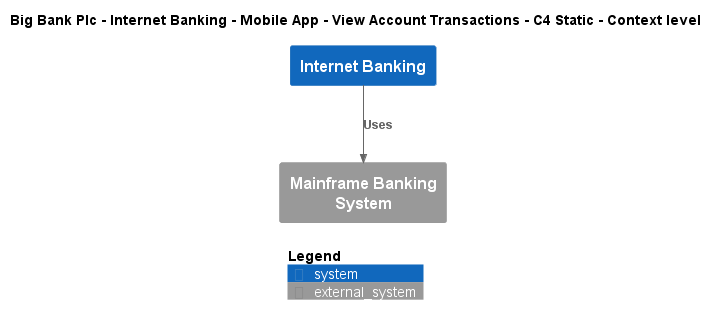

The diagram above was rendered by PlantUML. Its source (embedded in the PNG):
@startuml
!include ..\..\..\..\..\..\..\.c4s\C4_Context.puml

AddElementTag("c4interflow:lifecycle:new", $bgColor=green, $fontColor=#ffffff, $borderColor=green, $shadowing="False")
AddElementTag("c4interflow:lifecycle:changed", $bgColor=orange, $fontColor=#ffffff, $borderColor=orange, $shadowing="False")
AddElementTag("c4interflow:lifecycle:removed", $bgColor=red, $fontColor=#ffffff, $borderColor=red, $shadowing="False")

AddRelTag("c4interflow:lifecycle:new", $textColor=green, $lineColor=green)
AddRelTag("c4interflow:lifecycle:changed", $textColor=orange, $lineColor=orange)
AddRelTag("c4interflow:lifecycle:removed", $textColor=red, $lineColor=red)

SHOW_PERSON_PORTRAIT()
LAYOUT_TOP_DOWN()

skinparam linetype polyline

title Big Bank Plc - Internet Banking - Mobile App - View Account Transactions - C4 Static - Context level

System(BigBankPlc.SoftwareSystems.InternetBanking, "Internet Banking", "")
System_Ext(BigBankPlc.SoftwareSystems.MainframeBankingSystem, "Mainframe Banking System", "")

Rel(BigBankPlc.SoftwareSystems.InternetBanking, BigBankPlc.SoftwareSystems.MainframeBankingSystem, "Uses")


SHOW_LEGEND()
@enduml